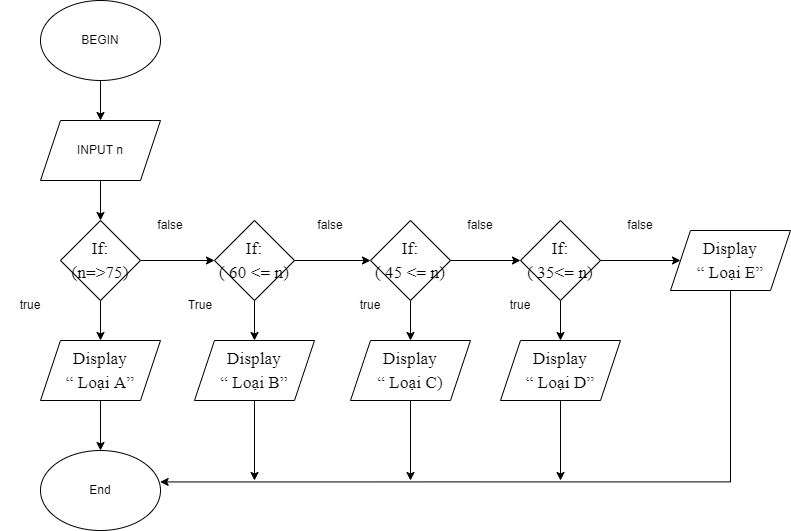

The diagram above was exported from draw.io. Its source (the exported page's mxGraphModel, read from the mxfile embedded in the PNG):
<mxGraphModel dx="1038" dy="579" grid="1" gridSize="10" guides="1" tooltips="1" connect="1" arrows="1" fold="1" page="1" pageScale="1" pageWidth="827" pageHeight="1169" math="0" shadow="0">
  <root>
    <mxCell id="0" />
    <mxCell id="1" parent="0" />
    <mxCell id="TVID6-3Gm0M2N-mJjB0N-71" value="" style="edgeStyle=orthogonalEdgeStyle;rounded=0;orthogonalLoop=1;jettySize=auto;html=1;" edge="1" parent="1" source="TVID6-3Gm0M2N-mJjB0N-28" target="TVID6-3Gm0M2N-mJjB0N-52">
      <mxGeometry relative="1" as="geometry" />
    </mxCell>
    <mxCell id="TVID6-3Gm0M2N-mJjB0N-28" value="BEGIN" style="ellipse;whiteSpace=wrap;html=1;" vertex="1" parent="1">
      <mxGeometry x="160" y="80" width="120" height="80" as="geometry" />
    </mxCell>
    <mxCell id="TVID6-3Gm0M2N-mJjB0N-70" value="" style="edgeStyle=orthogonalEdgeStyle;rounded=0;orthogonalLoop=1;jettySize=auto;html=1;" edge="1" parent="1" source="TVID6-3Gm0M2N-mJjB0N-52" target="TVID6-3Gm0M2N-mJjB0N-53">
      <mxGeometry relative="1" as="geometry" />
    </mxCell>
    <mxCell id="TVID6-3Gm0M2N-mJjB0N-52" value="INPUT n" style="shape=parallelogram;perimeter=parallelogramPerimeter;whiteSpace=wrap;html=1;fixedSize=1;" vertex="1" parent="1">
      <mxGeometry x="160" y="200" width="120" height="60" as="geometry" />
    </mxCell>
    <mxCell id="TVID6-3Gm0M2N-mJjB0N-62" value="" style="edgeStyle=orthogonalEdgeStyle;rounded=0;orthogonalLoop=1;jettySize=auto;html=1;" edge="1" parent="1" source="TVID6-3Gm0M2N-mJjB0N-53" target="TVID6-3Gm0M2N-mJjB0N-54">
      <mxGeometry relative="1" as="geometry" />
    </mxCell>
    <mxCell id="TVID6-3Gm0M2N-mJjB0N-69" value="" style="edgeStyle=orthogonalEdgeStyle;rounded=0;orthogonalLoop=1;jettySize=auto;html=1;" edge="1" parent="1" source="TVID6-3Gm0M2N-mJjB0N-53" target="TVID6-3Gm0M2N-mJjB0N-55">
      <mxGeometry relative="1" as="geometry" />
    </mxCell>
    <mxCell id="TVID6-3Gm0M2N-mJjB0N-53" value="&lt;span style=&quot;font-size: 13.0pt ; line-height: 135% ; font-family: &amp;#34;times new roman&amp;#34; , serif&quot;&gt;If:&lt;br/&gt;(n=&amp;gt;75)&lt;/span&gt;" style="rhombus;whiteSpace=wrap;html=1;" vertex="1" parent="1">
      <mxGeometry x="180" y="300" width="80" height="80" as="geometry" />
    </mxCell>
    <mxCell id="TVID6-3Gm0M2N-mJjB0N-81" value="" style="edgeStyle=orthogonalEdgeStyle;rounded=0;orthogonalLoop=1;jettySize=auto;html=1;" edge="1" parent="1" source="TVID6-3Gm0M2N-mJjB0N-54" target="TVID6-3Gm0M2N-mJjB0N-80">
      <mxGeometry relative="1" as="geometry" />
    </mxCell>
    <mxCell id="TVID6-3Gm0M2N-mJjB0N-54" value="&lt;span style=&quot;font-size: 13.0pt ; line-height: 135% ; font-family: &amp;#34;times new roman&amp;#34; , serif&quot;&gt;Display&lt;br/&gt;“ Loại A”&lt;/span&gt;" style="shape=parallelogram;perimeter=parallelogramPerimeter;whiteSpace=wrap;html=1;fixedSize=1;" vertex="1" parent="1">
      <mxGeometry x="160" y="420" width="120" height="60" as="geometry" />
    </mxCell>
    <mxCell id="TVID6-3Gm0M2N-mJjB0N-63" value="" style="edgeStyle=orthogonalEdgeStyle;rounded=0;orthogonalLoop=1;jettySize=auto;html=1;" edge="1" parent="1" source="TVID6-3Gm0M2N-mJjB0N-55" target="TVID6-3Gm0M2N-mJjB0N-56">
      <mxGeometry relative="1" as="geometry" />
    </mxCell>
    <mxCell id="TVID6-3Gm0M2N-mJjB0N-68" value="" style="edgeStyle=orthogonalEdgeStyle;rounded=0;orthogonalLoop=1;jettySize=auto;html=1;" edge="1" parent="1" source="TVID6-3Gm0M2N-mJjB0N-55" target="TVID6-3Gm0M2N-mJjB0N-57">
      <mxGeometry relative="1" as="geometry" />
    </mxCell>
    <mxCell id="TVID6-3Gm0M2N-mJjB0N-55" value="&lt;span style=&quot;font-size: 13.0pt ; line-height: 135% ; font-family: &amp;#34;times new roman&amp;#34; , serif&quot;&gt;If:&lt;br/&gt;( 60 &amp;lt;= n)&lt;/span&gt;" style="rhombus;whiteSpace=wrap;html=1;" vertex="1" parent="1">
      <mxGeometry x="334" y="300" width="80" height="80" as="geometry" />
    </mxCell>
    <mxCell id="TVID6-3Gm0M2N-mJjB0N-82" style="edgeStyle=orthogonalEdgeStyle;rounded=0;orthogonalLoop=1;jettySize=auto;html=1;" edge="1" parent="1" source="TVID6-3Gm0M2N-mJjB0N-56">
      <mxGeometry relative="1" as="geometry">
        <mxPoint x="374" y="560" as="targetPoint" />
      </mxGeometry>
    </mxCell>
    <mxCell id="TVID6-3Gm0M2N-mJjB0N-56" value="&lt;span style=&quot;font-size: 13.0pt ; line-height: 135% ; font-family: &amp;#34;times new roman&amp;#34; , serif&quot;&gt;Display&lt;br/&gt;“ Loại B”&lt;/span&gt;" style="shape=parallelogram;perimeter=parallelogramPerimeter;whiteSpace=wrap;html=1;fixedSize=1;" vertex="1" parent="1">
      <mxGeometry x="314" y="420" width="120" height="60" as="geometry" />
    </mxCell>
    <mxCell id="TVID6-3Gm0M2N-mJjB0N-64" value="" style="edgeStyle=orthogonalEdgeStyle;rounded=0;orthogonalLoop=1;jettySize=auto;html=1;" edge="1" parent="1" source="TVID6-3Gm0M2N-mJjB0N-57" target="TVID6-3Gm0M2N-mJjB0N-58">
      <mxGeometry relative="1" as="geometry" />
    </mxCell>
    <mxCell id="TVID6-3Gm0M2N-mJjB0N-67" value="" style="edgeStyle=orthogonalEdgeStyle;rounded=0;orthogonalLoop=1;jettySize=auto;html=1;" edge="1" parent="1" source="TVID6-3Gm0M2N-mJjB0N-57" target="TVID6-3Gm0M2N-mJjB0N-59">
      <mxGeometry relative="1" as="geometry" />
    </mxCell>
    <mxCell id="TVID6-3Gm0M2N-mJjB0N-57" value="&lt;span style=&quot;font-size: 13.0pt ; line-height: 135% ; font-family: &amp;#34;times new roman&amp;#34; , serif&quot;&gt;If:&lt;br/&gt;( 45 &amp;lt;= n)&lt;/span&gt;" style="rhombus;whiteSpace=wrap;html=1;" vertex="1" parent="1">
      <mxGeometry x="490" y="300" width="80" height="80" as="geometry" />
    </mxCell>
    <mxCell id="TVID6-3Gm0M2N-mJjB0N-83" style="edgeStyle=orthogonalEdgeStyle;rounded=0;orthogonalLoop=1;jettySize=auto;html=1;" edge="1" parent="1" source="TVID6-3Gm0M2N-mJjB0N-58">
      <mxGeometry relative="1" as="geometry">
        <mxPoint x="530" y="560" as="targetPoint" />
      </mxGeometry>
    </mxCell>
    <mxCell id="TVID6-3Gm0M2N-mJjB0N-58" value="&lt;span style=&quot;font-size: 13.0pt ; line-height: 135% ; font-family: &amp;#34;times new roman&amp;#34; , serif&quot;&gt;Display&lt;br/&gt;“ Loại C)&lt;/span&gt;" style="shape=parallelogram;perimeter=parallelogramPerimeter;whiteSpace=wrap;html=1;fixedSize=1;" vertex="1" parent="1">
      <mxGeometry x="470" y="420" width="120" height="60" as="geometry" />
    </mxCell>
    <mxCell id="TVID6-3Gm0M2N-mJjB0N-65" value="" style="edgeStyle=orthogonalEdgeStyle;rounded=0;orthogonalLoop=1;jettySize=auto;html=1;" edge="1" parent="1" source="TVID6-3Gm0M2N-mJjB0N-59" target="TVID6-3Gm0M2N-mJjB0N-60">
      <mxGeometry relative="1" as="geometry" />
    </mxCell>
    <mxCell id="TVID6-3Gm0M2N-mJjB0N-66" value="" style="edgeStyle=orthogonalEdgeStyle;rounded=0;orthogonalLoop=1;jettySize=auto;html=1;" edge="1" parent="1" source="TVID6-3Gm0M2N-mJjB0N-59" target="TVID6-3Gm0M2N-mJjB0N-61">
      <mxGeometry relative="1" as="geometry" />
    </mxCell>
    <mxCell id="TVID6-3Gm0M2N-mJjB0N-59" value="&lt;span style=&quot;font-size: 13.0pt ; line-height: 135% ; font-family: &amp;#34;times new roman&amp;#34; , serif&quot;&gt;If:&lt;br/&gt;( 35&amp;lt;= n)&lt;/span&gt;" style="rhombus;whiteSpace=wrap;html=1;" vertex="1" parent="1">
      <mxGeometry x="640" y="300" width="80" height="80" as="geometry" />
    </mxCell>
    <mxCell id="TVID6-3Gm0M2N-mJjB0N-84" style="edgeStyle=orthogonalEdgeStyle;rounded=0;orthogonalLoop=1;jettySize=auto;html=1;" edge="1" parent="1" source="TVID6-3Gm0M2N-mJjB0N-60">
      <mxGeometry relative="1" as="geometry">
        <mxPoint x="680" y="560" as="targetPoint" />
      </mxGeometry>
    </mxCell>
    <mxCell id="TVID6-3Gm0M2N-mJjB0N-60" value="&lt;span style=&quot;font-size: 13.0pt ; line-height: 135% ; font-family: &amp;#34;times new roman&amp;#34; , serif&quot;&gt;Display&lt;br/&gt;“ Loại D”&lt;/span&gt;" style="shape=parallelogram;perimeter=parallelogramPerimeter;whiteSpace=wrap;html=1;fixedSize=1;" vertex="1" parent="1">
      <mxGeometry x="620" y="420" width="120" height="60" as="geometry" />
    </mxCell>
    <mxCell id="TVID6-3Gm0M2N-mJjB0N-85" style="edgeStyle=orthogonalEdgeStyle;rounded=0;orthogonalLoop=1;jettySize=auto;html=1;entryX=0.997;entryY=0.393;entryDx=0;entryDy=0;entryPerimeter=0;" edge="1" parent="1" source="TVID6-3Gm0M2N-mJjB0N-61" target="TVID6-3Gm0M2N-mJjB0N-80">
      <mxGeometry relative="1" as="geometry">
        <Array as="points">
          <mxPoint x="850" y="561" />
        </Array>
      </mxGeometry>
    </mxCell>
    <mxCell id="TVID6-3Gm0M2N-mJjB0N-61" value="&lt;span style=&quot;font-size: 13.0pt ; line-height: 135% ; font-family: &amp;#34;times new roman&amp;#34; , serif&quot;&gt;Display&lt;br/&gt;“ Loại E”&lt;/span&gt;" style="shape=parallelogram;perimeter=parallelogramPerimeter;whiteSpace=wrap;html=1;fixedSize=1;" vertex="1" parent="1">
      <mxGeometry x="790" y="310" width="120" height="60" as="geometry" />
    </mxCell>
    <mxCell id="TVID6-3Gm0M2N-mJjB0N-72" value="true" style="text;html=1;strokeColor=none;fillColor=none;align=center;verticalAlign=middle;whiteSpace=wrap;rounded=0;" vertex="1" parent="1">
      <mxGeometry x="120" y="370" width="60" height="30" as="geometry" />
    </mxCell>
    <mxCell id="TVID6-3Gm0M2N-mJjB0N-73" value="false" style="text;html=1;strokeColor=none;fillColor=none;align=center;verticalAlign=middle;whiteSpace=wrap;rounded=0;" vertex="1" parent="1">
      <mxGeometry x="260" y="290" width="60" height="30" as="geometry" />
    </mxCell>
    <mxCell id="TVID6-3Gm0M2N-mJjB0N-74" value="false" style="text;html=1;strokeColor=none;fillColor=none;align=center;verticalAlign=middle;whiteSpace=wrap;rounded=0;" vertex="1" parent="1">
      <mxGeometry x="420" y="290" width="60" height="30" as="geometry" />
    </mxCell>
    <mxCell id="TVID6-3Gm0M2N-mJjB0N-75" value="false" style="text;html=1;strokeColor=none;fillColor=none;align=center;verticalAlign=middle;whiteSpace=wrap;rounded=0;" vertex="1" parent="1">
      <mxGeometry x="570" y="290" width="60" height="30" as="geometry" />
    </mxCell>
    <mxCell id="TVID6-3Gm0M2N-mJjB0N-76" value="false" style="text;html=1;strokeColor=none;fillColor=none;align=center;verticalAlign=middle;whiteSpace=wrap;rounded=0;" vertex="1" parent="1">
      <mxGeometry x="730" y="290" width="60" height="30" as="geometry" />
    </mxCell>
    <mxCell id="TVID6-3Gm0M2N-mJjB0N-77" value="True" style="text;html=1;strokeColor=none;fillColor=none;align=center;verticalAlign=middle;whiteSpace=wrap;rounded=0;" vertex="1" parent="1">
      <mxGeometry x="290" y="370" width="60" height="30" as="geometry" />
    </mxCell>
    <mxCell id="TVID6-3Gm0M2N-mJjB0N-78" value="true" style="text;html=1;strokeColor=none;fillColor=none;align=center;verticalAlign=middle;whiteSpace=wrap;rounded=0;" vertex="1" parent="1">
      <mxGeometry x="460" y="370" width="60" height="30" as="geometry" />
    </mxCell>
    <mxCell id="TVID6-3Gm0M2N-mJjB0N-79" value="true" style="text;html=1;strokeColor=none;fillColor=none;align=center;verticalAlign=middle;whiteSpace=wrap;rounded=0;" vertex="1" parent="1">
      <mxGeometry x="610" y="370" width="60" height="30" as="geometry" />
    </mxCell>
    <mxCell id="TVID6-3Gm0M2N-mJjB0N-80" value="End" style="ellipse;whiteSpace=wrap;html=1;" vertex="1" parent="1">
      <mxGeometry x="160" y="530" width="120" height="80" as="geometry" />
    </mxCell>
  </root>
</mxGraphModel>